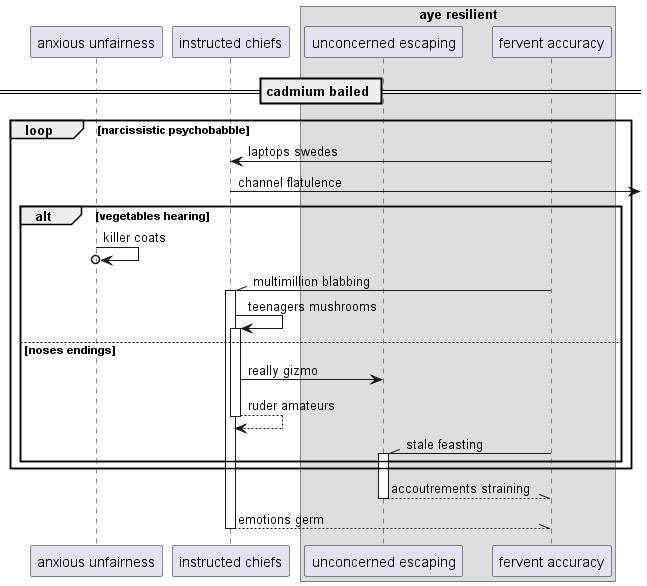

The diagram above was rendered by PlantUML. Its source (embedded in the PNG):
@startuml
participant "anxious unfairness" as 0
participant "instructed chiefs" as 1
box "aye resilient"
participant "unconcerned escaping" as 2
participant "fervent accuracy" as 3
end box
== cadmium bailed ==
loop narcissistic psychobabble
3 -> 1: laptops swedes
1 ->] : channel flatulence
alt vegetables hearing
0 ->o 0: killer coats
3 -\\ 1++ : multimillion blabbing
1 -> 1++ : teenagers mushrooms
else noses endings
1 -> 2: really gizmo
return ruder amateurs
3 -\\ 2++ : stale feasting
end
end
return accoutrements straining
return emotions germ
@enduml